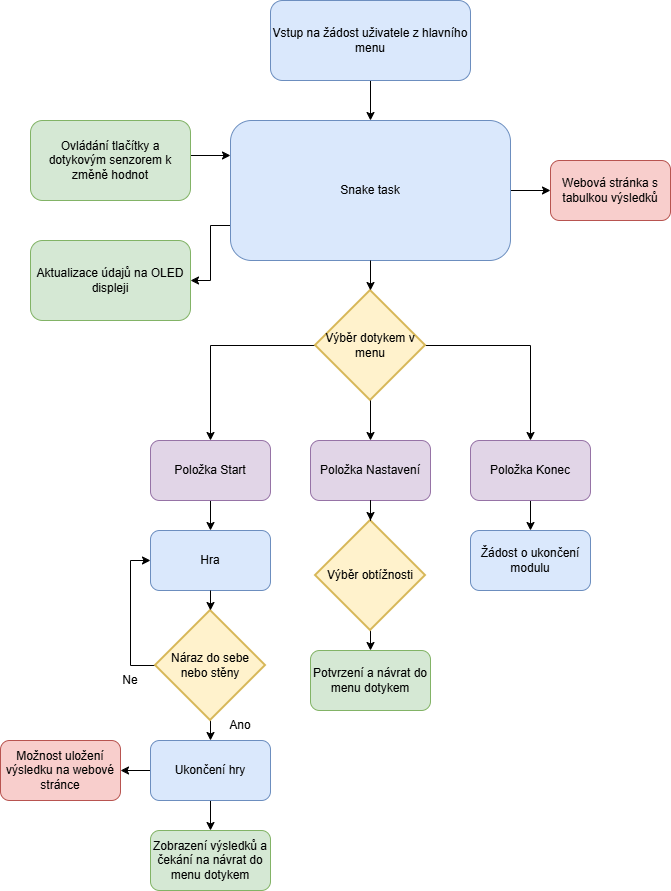

The diagram above was exported from draw.io. Its source (the exported page's mxGraphModel, read from the mxfile embedded in the PNG):
<mxGraphModel dx="1595" dy="891" grid="1" gridSize="10" guides="1" tooltips="1" connect="1" arrows="1" fold="1" page="1" pageScale="1" pageWidth="827" pageHeight="1169" math="0" shadow="0">
  <root>
    <mxCell id="0" />
    <mxCell id="1" parent="0" />
    <mxCell id="RYysBI2izqel2WqAqZcS-7" edge="1" parent="1" source="RYysBI2izqel2WqAqZcS-1" style="edgeStyle=orthogonalEdgeStyle;rounded=0;orthogonalLoop=1;jettySize=auto;html=1;exitX=0;exitY=0.75;exitDx=0;exitDy=0;entryX=1;entryY=0.5;entryDx=0;entryDy=0;" target="RYysBI2izqel2WqAqZcS-5">
      <mxGeometry relative="1" as="geometry" />
    </mxCell>
    <mxCell id="RYysBI2izqel2WqAqZcS-39" edge="1" parent="1" source="RYysBI2izqel2WqAqZcS-1" style="edgeStyle=orthogonalEdgeStyle;rounded=0;orthogonalLoop=1;jettySize=auto;html=1;entryX=0;entryY=0.5;entryDx=0;entryDy=0;" target="RYysBI2izqel2WqAqZcS-38">
      <mxGeometry relative="1" as="geometry" />
    </mxCell>
    <mxCell id="RYysBI2izqel2WqAqZcS-1" parent="1" style="rounded=1;whiteSpace=wrap;html=1;fillColor=#dae8fc;strokeColor=#6c8ebf;" value="Snake task" vertex="1">
      <mxGeometry height="140" width="280" x="280" y="160" as="geometry" />
    </mxCell>
    <mxCell id="RYysBI2izqel2WqAqZcS-3" edge="1" parent="1" source="RYysBI2izqel2WqAqZcS-2" style="edgeStyle=orthogonalEdgeStyle;rounded=0;orthogonalLoop=1;jettySize=auto;html=1;entryX=0.5;entryY=0;entryDx=0;entryDy=0;" target="RYysBI2izqel2WqAqZcS-1">
      <mxGeometry relative="1" as="geometry" />
    </mxCell>
    <mxCell id="RYysBI2izqel2WqAqZcS-2" parent="1" style="rounded=1;whiteSpace=wrap;html=1;fillColor=#dae8fc;strokeColor=#6c8ebf;" value="Vstup na žádost uživatele z hlavního menu" vertex="1">
      <mxGeometry height="80" width="200" x="320" y="40" as="geometry" />
    </mxCell>
    <mxCell id="RYysBI2izqel2WqAqZcS-6" edge="1" parent="1" source="RYysBI2izqel2WqAqZcS-4" style="edgeStyle=orthogonalEdgeStyle;rounded=0;orthogonalLoop=1;jettySize=auto;html=1;entryX=0;entryY=0.25;entryDx=0;entryDy=0;exitX=1;exitY=0.5;exitDx=0;exitDy=0;" target="RYysBI2izqel2WqAqZcS-1">
      <mxGeometry relative="1" as="geometry">
        <Array as="points">
          <mxPoint x="240" y="195" />
        </Array>
      </mxGeometry>
    </mxCell>
    <mxCell id="RYysBI2izqel2WqAqZcS-4" parent="1" style="rounded=1;whiteSpace=wrap;html=1;fillColor=#d5e8d4;strokeColor=#82b366;" value="Ovládání tlačítky a dotykovým senzorem k změně hodnot" vertex="1">
      <mxGeometry height="80" width="160" x="80" y="160" as="geometry" />
    </mxCell>
    <mxCell id="RYysBI2izqel2WqAqZcS-5" parent="1" style="rounded=1;whiteSpace=wrap;html=1;fillColor=#d5e8d4;strokeColor=#82b366;" value="Aktualizace údajů na OLED displeji" vertex="1">
      <mxGeometry height="80" width="160" x="80" y="280" as="geometry" />
    </mxCell>
    <mxCell id="RYysBI2izqel2WqAqZcS-15" edge="1" parent="1" source="RYysBI2izqel2WqAqZcS-8" style="edgeStyle=orthogonalEdgeStyle;rounded=0;orthogonalLoop=1;jettySize=auto;html=1;entryX=0.5;entryY=0;entryDx=0;entryDy=0;" target="RYysBI2izqel2WqAqZcS-12">
      <mxGeometry relative="1" as="geometry" />
    </mxCell>
    <mxCell id="RYysBI2izqel2WqAqZcS-16" edge="1" parent="1" source="RYysBI2izqel2WqAqZcS-8" style="edgeStyle=orthogonalEdgeStyle;rounded=0;orthogonalLoop=1;jettySize=auto;html=1;exitX=0;exitY=0.5;exitDx=0;exitDy=0;exitPerimeter=0;entryX=0.5;entryY=0;entryDx=0;entryDy=0;" target="RYysBI2izqel2WqAqZcS-10">
      <mxGeometry relative="1" as="geometry" />
    </mxCell>
    <mxCell id="RYysBI2izqel2WqAqZcS-8" parent="1" style="strokeWidth=2;html=1;shape=mxgraph.flowchart.decision;whiteSpace=wrap;fillColor=#fff2cc;strokeColor=#d6b656;" value="Výběr dotykem v menu" vertex="1">
      <mxGeometry height="110" width="110" x="365" y="330" as="geometry" />
    </mxCell>
    <mxCell id="RYysBI2izqel2WqAqZcS-9" edge="1" parent="1" source="RYysBI2izqel2WqAqZcS-1" style="edgeStyle=orthogonalEdgeStyle;rounded=0;orthogonalLoop=1;jettySize=auto;html=1;entryX=0.5;entryY=0;entryDx=0;entryDy=0;entryPerimeter=0;" target="RYysBI2izqel2WqAqZcS-8">
      <mxGeometry relative="1" as="geometry" />
    </mxCell>
    <mxCell id="RYysBI2izqel2WqAqZcS-24" edge="1" parent="1" source="RYysBI2izqel2WqAqZcS-10" style="edgeStyle=orthogonalEdgeStyle;rounded=0;orthogonalLoop=1;jettySize=auto;html=1;" target="RYysBI2izqel2WqAqZcS-23" value="">
      <mxGeometry relative="1" as="geometry" />
    </mxCell>
    <mxCell id="RYysBI2izqel2WqAqZcS-10" parent="1" style="rounded=1;whiteSpace=wrap;html=1;fillColor=#e1d5e7;strokeColor=#9673a6;" value="Položka Start" vertex="1">
      <mxGeometry height="60" width="120" x="200" y="480" as="geometry" />
    </mxCell>
    <mxCell id="RYysBI2izqel2WqAqZcS-11" parent="1" style="rounded=1;whiteSpace=wrap;html=1;fillColor=#e1d5e7;strokeColor=#9673a6;" value="Položka Nastavení" vertex="1">
      <mxGeometry height="60" width="120" x="360" y="480" as="geometry" />
    </mxCell>
    <mxCell id="RYysBI2izqel2WqAqZcS-14" edge="1" parent="1" source="RYysBI2izqel2WqAqZcS-12" style="edgeStyle=orthogonalEdgeStyle;rounded=0;orthogonalLoop=1;jettySize=auto;html=1;entryX=0.5;entryY=0;entryDx=0;entryDy=0;" target="RYysBI2izqel2WqAqZcS-13">
      <mxGeometry relative="1" as="geometry" />
    </mxCell>
    <mxCell id="RYysBI2izqel2WqAqZcS-12" parent="1" style="rounded=1;whiteSpace=wrap;html=1;fillColor=#e1d5e7;strokeColor=#9673a6;" value="Položka Konec" vertex="1">
      <mxGeometry height="60" width="120" x="520" y="480" as="geometry" />
    </mxCell>
    <mxCell id="RYysBI2izqel2WqAqZcS-13" parent="1" style="rounded=1;whiteSpace=wrap;html=1;fillColor=#dae8fc;strokeColor=#6c8ebf;" value="Žádost o ukončení modulu" vertex="1">
      <mxGeometry height="60" width="120" x="520" y="570" as="geometry" />
    </mxCell>
    <mxCell id="RYysBI2izqel2WqAqZcS-17" edge="1" parent="1" source="RYysBI2izqel2WqAqZcS-8" style="edgeStyle=orthogonalEdgeStyle;rounded=0;orthogonalLoop=1;jettySize=auto;html=1;entryX=0.5;entryY=0;entryDx=0;entryDy=0;" target="RYysBI2izqel2WqAqZcS-11">
      <mxGeometry relative="1" as="geometry" />
    </mxCell>
    <mxCell id="RYysBI2izqel2WqAqZcS-21" edge="1" parent="1" source="RYysBI2izqel2WqAqZcS-18" style="edgeStyle=orthogonalEdgeStyle;rounded=0;orthogonalLoop=1;jettySize=auto;html=1;exitX=0.5;exitY=1;exitDx=0;exitDy=0;exitPerimeter=0;entryX=0.5;entryY=0;entryDx=0;entryDy=0;" target="RYysBI2izqel2WqAqZcS-20">
      <mxGeometry relative="1" as="geometry" />
    </mxCell>
    <mxCell id="RYysBI2izqel2WqAqZcS-18" parent="1" style="strokeWidth=2;html=1;shape=mxgraph.flowchart.decision;whiteSpace=wrap;fillColor=#fff2cc;strokeColor=#d6b656;" value="Výběr obtížnosti" vertex="1">
      <mxGeometry height="110" width="110" x="365" y="560" as="geometry" />
    </mxCell>
    <mxCell id="RYysBI2izqel2WqAqZcS-19" edge="1" parent="1" source="RYysBI2izqel2WqAqZcS-11" style="edgeStyle=orthogonalEdgeStyle;rounded=0;orthogonalLoop=1;jettySize=auto;html=1;entryX=0.5;entryY=0;entryDx=0;entryDy=0;entryPerimeter=0;" target="RYysBI2izqel2WqAqZcS-18">
      <mxGeometry relative="1" as="geometry" />
    </mxCell>
    <mxCell id="RYysBI2izqel2WqAqZcS-20" parent="1" style="rounded=1;whiteSpace=wrap;html=1;fillColor=#d5e8d4;strokeColor=#82b366;" value="Potvrzení a návrat do menu dotykem" vertex="1">
      <mxGeometry height="60" width="120" x="360" y="690" as="geometry" />
    </mxCell>
    <mxCell id="RYysBI2izqel2WqAqZcS-23" parent="1" style="whiteSpace=wrap;html=1;fillColor=#dae8fc;strokeColor=#6c8ebf;rounded=1;" value="Hra" vertex="1">
      <mxGeometry height="60" width="120" x="200" y="570" as="geometry" />
    </mxCell>
    <mxCell id="RYysBI2izqel2WqAqZcS-27" edge="1" parent="1" source="RYysBI2izqel2WqAqZcS-25" style="edgeStyle=orthogonalEdgeStyle;rounded=0;orthogonalLoop=1;jettySize=auto;html=1;exitX=0;exitY=0.5;exitDx=0;exitDy=0;exitPerimeter=0;entryX=0;entryY=0.5;entryDx=0;entryDy=0;" target="RYysBI2izqel2WqAqZcS-23">
      <mxGeometry relative="1" as="geometry" />
    </mxCell>
    <mxCell id="RYysBI2izqel2WqAqZcS-32" edge="1" parent="1" source="RYysBI2izqel2WqAqZcS-25" style="edgeStyle=orthogonalEdgeStyle;rounded=0;orthogonalLoop=1;jettySize=auto;html=1;exitX=0.5;exitY=1;exitDx=0;exitDy=0;exitPerimeter=0;entryX=0.5;entryY=0;entryDx=0;entryDy=0;" target="RYysBI2izqel2WqAqZcS-31">
      <mxGeometry relative="1" as="geometry" />
    </mxCell>
    <mxCell id="RYysBI2izqel2WqAqZcS-25" parent="1" style="strokeWidth=2;html=1;shape=mxgraph.flowchart.decision;whiteSpace=wrap;fillColor=#fff2cc;strokeColor=#d6b656;" value="Náraz do sebe nebo stěny" vertex="1">
      <mxGeometry height="110" width="110" x="205" y="650" as="geometry" />
    </mxCell>
    <mxCell id="RYysBI2izqel2WqAqZcS-26" edge="1" parent="1" source="RYysBI2izqel2WqAqZcS-23" style="edgeStyle=orthogonalEdgeStyle;rounded=0;orthogonalLoop=1;jettySize=auto;html=1;exitX=0.5;exitY=1;exitDx=0;exitDy=0;entryX=0.5;entryY=0;entryDx=0;entryDy=0;entryPerimeter=0;" target="RYysBI2izqel2WqAqZcS-25">
      <mxGeometry relative="1" as="geometry" />
    </mxCell>
    <mxCell id="RYysBI2izqel2WqAqZcS-28" parent="1" style="text;html=1;whiteSpace=wrap;strokeColor=none;fillColor=none;align=center;verticalAlign=middle;rounded=0;" value="Ne" vertex="1">
      <mxGeometry height="30" width="60" x="150" y="705" as="geometry" />
    </mxCell>
    <mxCell id="RYysBI2izqel2WqAqZcS-36" edge="1" parent="1" source="RYysBI2izqel2WqAqZcS-31" style="edgeStyle=orthogonalEdgeStyle;rounded=0;orthogonalLoop=1;jettySize=auto;html=1;" target="RYysBI2izqel2WqAqZcS-34">
      <mxGeometry relative="1" as="geometry" />
    </mxCell>
    <mxCell id="RYysBI2izqel2WqAqZcS-37" edge="1" parent="1" source="RYysBI2izqel2WqAqZcS-31" style="edgeStyle=orthogonalEdgeStyle;rounded=0;orthogonalLoop=1;jettySize=auto;html=1;entryX=0.5;entryY=0;entryDx=0;entryDy=0;" target="RYysBI2izqel2WqAqZcS-35">
      <mxGeometry relative="1" as="geometry" />
    </mxCell>
    <mxCell id="RYysBI2izqel2WqAqZcS-31" parent="1" style="whiteSpace=wrap;html=1;fillColor=#dae8fc;strokeColor=#6c8ebf;rounded=1;" value="Ukončení hry" vertex="1">
      <mxGeometry height="60" width="120" x="200" y="780" as="geometry" />
    </mxCell>
    <mxCell id="RYysBI2izqel2WqAqZcS-33" parent="1" style="text;html=1;whiteSpace=wrap;strokeColor=none;fillColor=none;align=center;verticalAlign=middle;rounded=0;" value="Ano" vertex="1">
      <mxGeometry height="30" width="60" x="260" y="750" as="geometry" />
    </mxCell>
    <mxCell id="RYysBI2izqel2WqAqZcS-34" parent="1" style="rounded=1;whiteSpace=wrap;html=1;fillColor=#f8cecc;strokeColor=#b85450;" value="Možnost uložení výsledku na webové stránce" vertex="1">
      <mxGeometry height="60" width="120" x="50" y="780" as="geometry" />
    </mxCell>
    <mxCell id="RYysBI2izqel2WqAqZcS-35" parent="1" style="rounded=1;whiteSpace=wrap;html=1;fillColor=#d5e8d4;strokeColor=#82b366;" value="Zobrazení výsledků a čekání na návrat do menu dotykem" vertex="1">
      <mxGeometry height="60" width="120" x="200" y="870" as="geometry" />
    </mxCell>
    <mxCell id="RYysBI2izqel2WqAqZcS-38" parent="1" style="rounded=1;whiteSpace=wrap;html=1;fillColor=#f8cecc;strokeColor=#b85450;" value="Webová stránka s tabulkou výsledků" vertex="1">
      <mxGeometry height="60" width="120" x="600" y="200" as="geometry" />
    </mxCell>
  </root>
</mxGraphModel>